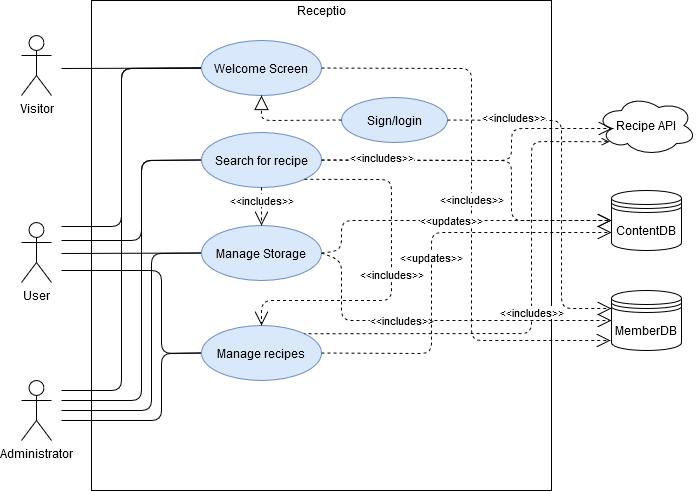

The diagram above was exported from draw.io. Its source (the exported page's mxGraphModel, read from the mxfile embedded in the PNG):
<mxGraphModel dx="1408" dy="875" grid="1" gridSize="10" guides="1" tooltips="1" connect="1" arrows="1" fold="1" page="1" pageScale="1" pageWidth="827" pageHeight="1169" math="0" shadow="0">
  <root>
    <mxCell id="0" />
    <mxCell id="1" parent="0" />
    <mxCell id="H3m8SwoPSWQV-LI1_sj5-7" value="" style="rounded=0;whiteSpace=wrap;html=1;" vertex="1" parent="1">
      <mxGeometry x="120" y="30" width="460" height="490" as="geometry" />
    </mxCell>
    <mxCell id="H3m8SwoPSWQV-LI1_sj5-1" value="Welcome Screen" style="ellipse;whiteSpace=wrap;html=1;fillColor=#dae8fc;strokeColor=#6c8ebf;" vertex="1" parent="1">
      <mxGeometry x="230" y="70" width="120" height="55" as="geometry" />
    </mxCell>
    <mxCell id="H3m8SwoPSWQV-LI1_sj5-2" value="Visitor" style="shape=umlActor;verticalLabelPosition=bottom;labelBackgroundColor=#ffffff;verticalAlign=top;html=1;" vertex="1" parent="1">
      <mxGeometry x="50" y="65" width="30" height="60" as="geometry" />
    </mxCell>
    <mxCell id="H3m8SwoPSWQV-LI1_sj5-8" value="Receptio" style="text;html=1;strokeColor=none;fillColor=none;align=center;verticalAlign=middle;whiteSpace=wrap;rounded=0;" vertex="1" parent="1">
      <mxGeometry x="320" y="30" width="60" height="20" as="geometry" />
    </mxCell>
    <mxCell id="H3m8SwoPSWQV-LI1_sj5-9" value="User" style="shape=umlActor;verticalLabelPosition=bottom;labelBackgroundColor=#ffffff;verticalAlign=top;html=1;" vertex="1" parent="1">
      <mxGeometry x="50" y="252" width="30" height="60" as="geometry" />
    </mxCell>
    <mxCell id="H3m8SwoPSWQV-LI1_sj5-10" value="Administrator" style="shape=umlActor;verticalLabelPosition=bottom;labelBackgroundColor=#ffffff;verticalAlign=top;html=1;outlineConnect=0;" vertex="1" parent="1">
      <mxGeometry x="50" y="410" width="30" height="60" as="geometry" />
    </mxCell>
    <mxCell id="H3m8SwoPSWQV-LI1_sj5-11" value="ContentDB" style="shape=datastore;whiteSpace=wrap;html=1;" vertex="1" parent="1">
      <mxGeometry x="640" y="220" width="70" height="60" as="geometry" />
    </mxCell>
    <mxCell id="H3m8SwoPSWQV-LI1_sj5-12" value="MemberDB" style="shape=datastore;whiteSpace=wrap;html=1;" vertex="1" parent="1">
      <mxGeometry x="640" y="320" width="70" height="60" as="geometry" />
    </mxCell>
    <mxCell id="H3m8SwoPSWQV-LI1_sj5-14" value="Recipe API" style="ellipse;shape=cloud;whiteSpace=wrap;html=1;align=center;" vertex="1" parent="1">
      <mxGeometry x="625" y="125" width="100" height="60" as="geometry" />
    </mxCell>
    <mxCell id="H3m8SwoPSWQV-LI1_sj5-15" value="" style="endArrow=none;endFill=0;endSize=12;html=1;entryX=0;entryY=0.5;entryDx=0;entryDy=0;" edge="1" parent="1" target="H3m8SwoPSWQV-LI1_sj5-1">
      <mxGeometry width="160" relative="1" as="geometry">
        <mxPoint x="90" y="98" as="sourcePoint" />
        <mxPoint x="230" y="137.5" as="targetPoint" />
      </mxGeometry>
    </mxCell>
    <mxCell id="H3m8SwoPSWQV-LI1_sj5-16" value="" style="endArrow=none;endFill=0;endSize=12;html=1;entryX=0;entryY=0.5;entryDx=0;entryDy=0;" edge="1" parent="1" target="H3m8SwoPSWQV-LI1_sj5-1">
      <mxGeometry width="160" relative="1" as="geometry">
        <mxPoint x="90" y="256" as="sourcePoint" />
        <mxPoint x="230" y="290.5" as="targetPoint" />
        <Array as="points">
          <mxPoint x="150" y="256" />
          <mxPoint x="150" y="98" />
        </Array>
      </mxGeometry>
    </mxCell>
    <mxCell id="H3m8SwoPSWQV-LI1_sj5-17" value="" style="endArrow=none;endFill=0;endSize=12;html=1;entryX=0;entryY=0.5;entryDx=0;entryDy=0;" edge="1" parent="1" target="H3m8SwoPSWQV-LI1_sj5-1">
      <mxGeometry width="160" relative="1" as="geometry">
        <mxPoint x="90" y="420" as="sourcePoint" />
        <mxPoint x="230" y="140" as="targetPoint" />
        <Array as="points">
          <mxPoint x="150" y="420" />
          <mxPoint x="150" y="98" />
        </Array>
      </mxGeometry>
    </mxCell>
    <mxCell id="H3m8SwoPSWQV-LI1_sj5-18" value="&amp;lt;&amp;lt;includes&amp;gt;&amp;gt;" style="endArrow=open;endSize=12;dashed=1;html=1;exitX=1;exitY=0.5;exitDx=0;exitDy=0;" edge="1" parent="1" source="H3m8SwoPSWQV-LI1_sj5-1">
      <mxGeometry width="160" relative="1" as="geometry">
        <mxPoint x="350" y="137" as="sourcePoint" />
        <mxPoint x="639" y="370" as="targetPoint" />
        <Array as="points">
          <mxPoint x="500" y="98" />
          <mxPoint x="500" y="370" />
        </Array>
      </mxGeometry>
    </mxCell>
    <mxCell id="H3m8SwoPSWQV-LI1_sj5-19" value="Search for recipe" style="ellipse;whiteSpace=wrap;html=1;fillColor=#dae8fc;strokeColor=#6c8ebf;" vertex="1" parent="1">
      <mxGeometry x="230" y="162" width="120" height="55" as="geometry" />
    </mxCell>
    <mxCell id="H3m8SwoPSWQV-LI1_sj5-21" value="" style="endArrow=open;endSize=12;dashed=1;html=1;entryX=0;entryY=0.5;entryDx=0;entryDy=0;exitX=1;exitY=0.5;exitDx=0;exitDy=0;" edge="1" parent="1" source="H3m8SwoPSWQV-LI1_sj5-19" target="H3m8SwoPSWQV-LI1_sj5-11">
      <mxGeometry x="1" y="-181" width="160" relative="1" as="geometry">
        <mxPoint x="360" y="232.5" as="sourcePoint" />
        <mxPoint x="656" y="153" as="targetPoint" />
        <Array as="points">
          <mxPoint x="540" y="190" />
          <mxPoint x="540" y="250" />
        </Array>
        <mxPoint x="180" y="-161" as="offset" />
      </mxGeometry>
    </mxCell>
    <mxCell id="H3m8SwoPSWQV-LI1_sj5-20" value="&amp;lt;&amp;lt;includes&amp;gt;&amp;gt;" style="endArrow=open;endSize=12;dashed=1;html=1;entryX=0.16;entryY=0.55;entryDx=0;entryDy=0;exitX=1;exitY=0.5;exitDx=0;exitDy=0;entryPerimeter=0;" edge="1" parent="1" source="H3m8SwoPSWQV-LI1_sj5-19" target="H3m8SwoPSWQV-LI1_sj5-14">
      <mxGeometry x="-0.6277" y="3" width="160" relative="1" as="geometry">
        <mxPoint x="360" y="147" as="sourcePoint" />
        <mxPoint x="650" y="360" as="targetPoint" />
        <Array as="points">
          <mxPoint x="540" y="190" />
          <mxPoint x="540" y="158" />
        </Array>
        <mxPoint as="offset" />
      </mxGeometry>
    </mxCell>
    <mxCell id="H3m8SwoPSWQV-LI1_sj5-23" value="" style="endArrow=none;endFill=0;endSize=12;html=1;entryX=0;entryY=0.5;entryDx=0;entryDy=0;" edge="1" parent="1" target="H3m8SwoPSWQV-LI1_sj5-19">
      <mxGeometry width="160" relative="1" as="geometry">
        <mxPoint x="90" y="270" as="sourcePoint" />
        <mxPoint x="240" y="147.5" as="targetPoint" />
        <Array as="points">
          <mxPoint x="170" y="270" />
          <mxPoint x="170" y="190" />
        </Array>
      </mxGeometry>
    </mxCell>
    <mxCell id="H3m8SwoPSWQV-LI1_sj5-24" value="" style="endArrow=none;endFill=0;endSize=12;html=1;entryX=0;entryY=0.5;entryDx=0;entryDy=0;" edge="1" parent="1" target="H3m8SwoPSWQV-LI1_sj5-19">
      <mxGeometry width="160" relative="1" as="geometry">
        <mxPoint x="90" y="430" as="sourcePoint" />
        <mxPoint x="230" y="220" as="targetPoint" />
        <Array as="points">
          <mxPoint x="170" y="430" />
          <mxPoint x="170" y="190" />
        </Array>
      </mxGeometry>
    </mxCell>
    <mxCell id="H3m8SwoPSWQV-LI1_sj5-25" value="Manage Storage" style="ellipse;whiteSpace=wrap;html=1;fillColor=#dae8fc;strokeColor=#6c8ebf;" vertex="1" parent="1">
      <mxGeometry x="230" y="255" width="120" height="55" as="geometry" />
    </mxCell>
    <mxCell id="H3m8SwoPSWQV-LI1_sj5-30" value="" style="endArrow=none;endFill=0;endSize=12;html=1;entryX=0;entryY=0.5;entryDx=0;entryDy=0;" edge="1" parent="1" target="H3m8SwoPSWQV-LI1_sj5-25">
      <mxGeometry width="160" relative="1" as="geometry">
        <mxPoint x="90" y="283" as="sourcePoint" />
        <mxPoint x="240" y="177.5" as="targetPoint" />
        <Array as="points" />
      </mxGeometry>
    </mxCell>
    <mxCell id="H3m8SwoPSWQV-LI1_sj5-31" value="" style="endArrow=none;endFill=0;endSize=12;html=1;entryX=0;entryY=0.5;entryDx=0;entryDy=0;" edge="1" parent="1" target="H3m8SwoPSWQV-LI1_sj5-25">
      <mxGeometry width="160" relative="1" as="geometry">
        <mxPoint x="90" y="440" as="sourcePoint" />
        <mxPoint x="240" y="289.5" as="targetPoint" />
        <Array as="points">
          <mxPoint x="180" y="440" />
          <mxPoint x="180" y="283" />
        </Array>
      </mxGeometry>
    </mxCell>
    <mxCell id="H3m8SwoPSWQV-LI1_sj5-32" value="&amp;lt;&amp;lt;updates&amp;gt;&amp;gt;" style="endArrow=open;endSize=12;dashed=1;html=1;entryX=0;entryY=0.5;entryDx=0;entryDy=0;exitX=1;exitY=0.5;exitDx=0;exitDy=0;" edge="1" parent="1" source="H3m8SwoPSWQV-LI1_sj5-25" target="H3m8SwoPSWQV-LI1_sj5-11">
      <mxGeometry width="160" relative="1" as="geometry">
        <mxPoint x="360" y="107.5" as="sourcePoint" />
        <mxPoint x="650" y="360" as="targetPoint" />
        <Array as="points">
          <mxPoint x="370" y="280" />
          <mxPoint x="370" y="250" />
        </Array>
      </mxGeometry>
    </mxCell>
    <mxCell id="H3m8SwoPSWQV-LI1_sj5-33" value="&amp;lt;&amp;lt;includes&amp;gt;&amp;gt;" style="endArrow=open;endSize=12;dashed=1;html=1;entryX=0;entryY=0.5;entryDx=0;entryDy=0;exitX=1;exitY=0.5;exitDx=0;exitDy=0;" edge="1" parent="1" source="H3m8SwoPSWQV-LI1_sj5-25" target="H3m8SwoPSWQV-LI1_sj5-12">
      <mxGeometry x="-0.1954" width="160" relative="1" as="geometry">
        <mxPoint x="360" y="289.5" as="sourcePoint" />
        <mxPoint x="650" y="260" as="targetPoint" />
        <Array as="points">
          <mxPoint x="370" y="290" />
          <mxPoint x="370" y="350" />
        </Array>
        <mxPoint as="offset" />
      </mxGeometry>
    </mxCell>
    <mxCell id="H3m8SwoPSWQV-LI1_sj5-34" value="Manage recipes" style="ellipse;whiteSpace=wrap;html=1;fillColor=#dae8fc;strokeColor=#6c8ebf;" vertex="1" parent="1">
      <mxGeometry x="230" y="355" width="120" height="55" as="geometry" />
    </mxCell>
    <mxCell id="H3m8SwoPSWQV-LI1_sj5-35" value="&amp;lt;&amp;lt;includes&amp;gt;&amp;gt;" style="endArrow=open;endSize=12;dashed=1;html=1;exitX=1;exitY=1;exitDx=0;exitDy=0;entryX=0.5;entryY=0;entryDx=0;entryDy=0;" edge="1" parent="1" source="H3m8SwoPSWQV-LI1_sj5-19" target="H3m8SwoPSWQV-LI1_sj5-34">
      <mxGeometry width="160" relative="1" as="geometry">
        <mxPoint x="360" y="107.5" as="sourcePoint" />
        <mxPoint x="350" y="377" as="targetPoint" />
        <Array as="points">
          <mxPoint x="420" y="209" />
          <mxPoint x="420" y="330" />
          <mxPoint x="290" y="330" />
        </Array>
      </mxGeometry>
    </mxCell>
    <mxCell id="H3m8SwoPSWQV-LI1_sj5-36" value="" style="endArrow=none;endFill=0;endSize=12;html=1;entryX=0;entryY=0.5;entryDx=0;entryDy=0;" edge="1" parent="1" target="H3m8SwoPSWQV-LI1_sj5-34">
      <mxGeometry width="160" relative="1" as="geometry">
        <mxPoint x="90" y="300" as="sourcePoint" />
        <mxPoint x="240" y="289.5" as="targetPoint" />
        <Array as="points">
          <mxPoint x="190" y="300" />
          <mxPoint x="190" y="383" />
        </Array>
      </mxGeometry>
    </mxCell>
    <mxCell id="H3m8SwoPSWQV-LI1_sj5-37" value="" style="endArrow=none;endFill=0;endSize=12;html=1;entryX=0;entryY=0.5;entryDx=0;entryDy=0;" edge="1" parent="1" target="H3m8SwoPSWQV-LI1_sj5-34">
      <mxGeometry width="160" relative="1" as="geometry">
        <mxPoint x="90" y="450" as="sourcePoint" />
        <mxPoint x="240" y="392.5" as="targetPoint" />
        <Array as="points">
          <mxPoint x="190" y="450" />
          <mxPoint x="190" y="383" />
        </Array>
      </mxGeometry>
    </mxCell>
    <mxCell id="H3m8SwoPSWQV-LI1_sj5-40" value="&amp;lt;&amp;lt;updates&amp;gt;&amp;gt;" style="endArrow=open;endSize=12;dashed=1;html=1;exitX=1;exitY=0.5;exitDx=0;exitDy=0;entryX=0;entryY=0.7;entryDx=0;entryDy=0;" edge="1" parent="1" source="H3m8SwoPSWQV-LI1_sj5-34" target="H3m8SwoPSWQV-LI1_sj5-11">
      <mxGeometry width="160" relative="1" as="geometry">
        <mxPoint x="360" y="292.5" as="sourcePoint" />
        <mxPoint x="640" y="350" as="targetPoint" />
        <Array as="points">
          <mxPoint x="460" y="383" />
          <mxPoint x="460" y="262" />
        </Array>
      </mxGeometry>
    </mxCell>
    <mxCell id="H3m8SwoPSWQV-LI1_sj5-41" value="&amp;lt;&amp;lt;includes&amp;gt;&amp;gt;" style="endArrow=none;endSize=12;dashed=1;html=1;exitX=0.13;exitY=0.77;exitDx=0;exitDy=0;entryX=1;entryY=0;entryDx=0;entryDy=0;exitPerimeter=0;startArrow=open;startFill=0;endFill=0;" edge="1" parent="1" source="H3m8SwoPSWQV-LI1_sj5-14" target="H3m8SwoPSWQV-LI1_sj5-34">
      <mxGeometry width="160" relative="1" as="geometry">
        <mxPoint x="342.8138382221123" y="218.76622719995066" as="sourcePoint" />
        <mxPoint x="300" y="365" as="targetPoint" />
        <Array as="points">
          <mxPoint x="560" y="171" />
          <mxPoint x="560" y="363" />
        </Array>
      </mxGeometry>
    </mxCell>
    <mxCell id="H3m8SwoPSWQV-LI1_sj5-42" value="&amp;lt;&amp;lt;includes&amp;gt;&amp;gt;" style="endArrow=open;endSize=12;dashed=1;html=1;exitX=0.5;exitY=1;exitDx=0;exitDy=0;entryX=0.5;entryY=0;entryDx=0;entryDy=0;" edge="1" parent="1" source="H3m8SwoPSWQV-LI1_sj5-19" target="H3m8SwoPSWQV-LI1_sj5-25">
      <mxGeometry x="-0.3158" width="160" relative="1" as="geometry">
        <mxPoint x="342.8138382221123" y="218.76622719995066" as="sourcePoint" />
        <mxPoint x="300" y="365" as="targetPoint" />
        <Array as="points" />
        <mxPoint as="offset" />
      </mxGeometry>
    </mxCell>
    <mxCell id="H3m8SwoPSWQV-LI1_sj5-44" value="Sign/login" style="ellipse;whiteSpace=wrap;html=1;fillColor=#dae8fc;strokeColor=#6c8ebf;" vertex="1" parent="1">
      <mxGeometry x="370" y="127" width="106" height="45" as="geometry" />
    </mxCell>
    <mxCell id="H3m8SwoPSWQV-LI1_sj5-47" value="&amp;lt;&amp;lt;includes&amp;gt;&amp;gt;" style="endArrow=open;endSize=12;dashed=1;html=1;entryX=0;entryY=0.3;entryDx=0;entryDy=0;exitX=1;exitY=0.5;exitDx=0;exitDy=0;" edge="1" parent="1" source="H3m8SwoPSWQV-LI1_sj5-44" target="H3m8SwoPSWQV-LI1_sj5-12">
      <mxGeometry x="-0.6277" y="3" width="160" relative="1" as="geometry">
        <mxPoint x="360" y="199.5" as="sourcePoint" />
        <mxPoint x="656" y="153" as="targetPoint" />
        <Array as="points">
          <mxPoint x="590" y="150" />
          <mxPoint x="590" y="338" />
        </Array>
        <mxPoint as="offset" />
      </mxGeometry>
    </mxCell>
    <mxCell id="H3m8SwoPSWQV-LI1_sj5-49" value="" style="endArrow=block;dashed=1;endFill=0;endSize=12;html=1;fontSize=10;exitX=0;exitY=0.5;exitDx=0;exitDy=0;entryX=0.5;entryY=1;entryDx=0;entryDy=0;" edge="1" parent="1" source="H3m8SwoPSWQV-LI1_sj5-44" target="H3m8SwoPSWQV-LI1_sj5-1">
      <mxGeometry width="160" relative="1" as="geometry">
        <mxPoint x="330" y="450" as="sourcePoint" />
        <mxPoint x="490" y="450" as="targetPoint" />
        <Array as="points">
          <mxPoint x="290" y="150" />
        </Array>
      </mxGeometry>
    </mxCell>
  </root>
</mxGraphModel>